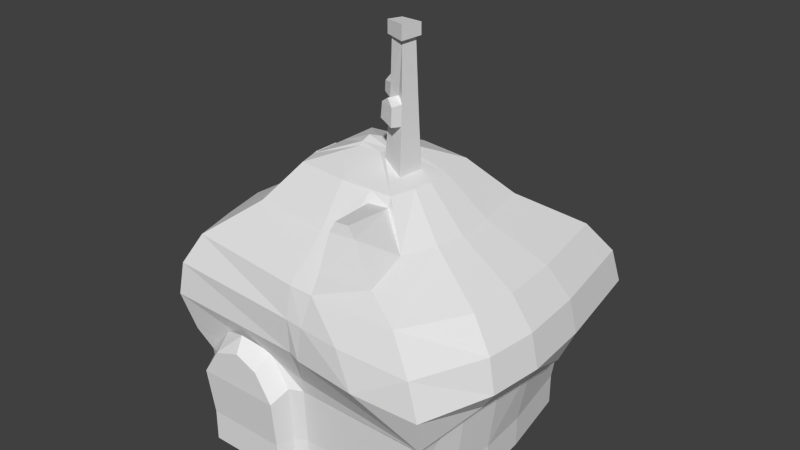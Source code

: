 # Source: fluttershy.blend  (saved by Blender 2.58.1; exported with 4.5.12 LTS)
import bpy
from mathutils import Matrix  # noqa: F401  (used for matrix-valued properties, if any)

bpy.ops.wm.read_factory_settings(use_empty=True)
scene = bpy.context.scene
scene.name = 'Scene'

# ---- collections
col_collection_1 = bpy.data.collections.new('Collection 1'); scene.collection.children.link(col_collection_1)

# ---- materials (node trees are filled in below, after node groups)
mat_material = bpy.data.materials.new('Material')
mat_material.alpha_threshold = 0.0
mat_material.use_transparent_shadow = False
mat_material.roughness = 0.5
mat_material.line_color = (0.0, 0.0, 0.0, 1.0)

# ---- material node trees

# ---- world
world_world = bpy.data.worlds.new('World'); scene.world = world_world
world_world.color = (0.05088, 0.05088, 0.05088)
world_world.use_sun_shadow = False
world_world.sun_shadow_jitter_overblur = 0.0
world_world.cycles.sampling_method = 'MANUAL'
world_world.cycles.sample_map_resolution = 256

# ---- meshes
me_cube_002 = bpy.data.meshes.new('Cube.002')
me_cube_002.from_pydata([(0.9612, 2.135, -0.9904), (0.9612, 0.2501, -0.9904), (-0.9564, 0.2176, -0.9904), (-1.026, 2.135, -0.9904), (1.041, 2.209, 0.7037), (1.041, 0.2183, 0.3161), (-0.9874, 0.1844, 0.2509), (-1.097, 2.209, 0.5298), (0.002353, 0.2176, -0.9904), (0.002354, 2.24, -0.9904), (0.0126, 0.1844, 0.3171), (0.009432, 2.345, 0.7037), (1.073, 1.477, -0.9904), (-1.079, 1.477, -0.9904), (1.161, 1.501, 0.4055), (-1.152, 1.442, 0.3732), (0.002354, 1.477, -0.9904), (-0.08896, 0.1303, 0.3211), (-0.09502, 0.1658, -0.9913), (-0.8858, 0.1303, 0.3211), (-0.8591, 0.1658, -0.9913), (-0.2538, 0.1303, 0.7684), (-0.721, 0.1303, 0.7684), (-0.4914, 0.06443, 0.9268), (-0.4683, -0.02162, 0.7181), (-0.6957, -0.02162, 0.5743), (-0.2785, -0.02162, 0.5743), (-0.8179, 0.02011, -0.9959), (-0.8429, -0.02162, 0.1748), (-0.1356, 0.02011, -0.9959), (-0.1313, -0.02162, 0.1748), (0.9612, 0.2501, -0.5299), (0.9612, 2.135, -0.5299), (-0.9564, 0.2176, -0.5299), (-1.026, 2.135, -0.5299), (0.002353, 0.2176, -0.5299), (0.002354, 2.24, -0.5299), (1.073, 1.477, -0.5299), (-1.079, 1.477, -0.5299), (-0.09502, 0.1658, -0.5299), (-0.8591, 0.1658, -0.5299), (-0.8179, 0.02011, -0.5299), (-0.1356, 0.02011, -0.5299), (-1.236, 1.477, -0.5299), (-1.184, 2.135, -0.5299), (-1.236, 1.477, -0.9904), (-1.184, 2.135, -0.9904), (1.104, 1.039, -0.9904), (-1.109, 1.039, -0.9904), (1.194, 1.041, 0.7037), (-1.184, 1.041, 0.6146), (1.104, 1.039, -0.5299), (-1.109, 1.039, -0.5299), (-1.097, 1.973, 0.7037), (-1.097, 1.737, 0.7037), (1.067, 0.6939, -0.9904), (-1.041, 0.6939, -0.9904), (1.154, 0.6811, 0.7037), (-1.095, 0.6811, 0.6146), (1.067, 0.6939, -0.5299), (-1.041, 0.6939, -0.5299), (-1.25, 0.5904, 0.7261), (-1.347, 1.007, 0.7261), (-1.126, 0.1571, 0.5081), (1.353, 0.5904, 0.7796), (1.399, 1.007, 0.7796), (1.221, 0.05479, 0.5471), (-1.253, 1.813, 0.7796), (-1.309, 1.471, 0.5814), (-1.253, 2.086, 0.7796), (-1.253, 2.359, 0.6753), (1.361, 1.54, 0.6008), (1.221, 2.359, 0.7796), (0.02792, 2.516, 0.7796), (0.03159, 0.1571, 0.5478), (0.94, 0.1202, 1.987), (0.01233, 0.1031, 1.991), (-1.052, 0.2272, 1.991), (0.008958, 2.398, 1.991), (1.107, 2.253, 1.991), (-1.169, 2.253, 1.991), (1.235, 1.499, 1.991), (1.27, 1.009, 1.991), (-1.259, 1.009, 1.991), (-1.224, 1.436, 1.991), (-1.169, 2.002, 1.991), (-1.169, 1.75, 1.991), (1.228, 0.6258, 1.991), (-1.167, 0.6258, 1.991), (-0.7996, 0.8291, 2.455), (0.752, 0.8291, 2.455), (-0.8235, 1.077, 2.455), (0.7793, 1.077, 2.455), (0.7566, 1.395, 2.455), (-0.801, 1.883, 2.455), (0.6736, 1.883, 2.455), (-0.03777, 1.977, 2.455), (-0.7254, 0.5708, 2.455), (-0.03558, 0.4904, 2.455), (0.642, 0.5556, 2.455), (0.3846, 0.7612, 2.983), (-0.06754, 0.7488, 2.983), (-0.5074, 0.8001, 2.983), (-0.06893, 1.697, 2.983), (0.3846, 1.637, 2.983), (-0.5556, 1.637, 2.983), (0.4375, 1.326, 2.983), (0.452, 1.123, 2.983), (-0.5556, 1.3, 2.983), (-0.5556, 1.429, 2.983), (0.4346, 0.9648, 2.983), (-0.5546, 0.9648, 2.983), (-0.2248, 1.151, 3.212), (-0.225, 1.231, 3.262), (0.01126, 1.185, 3.197), (-0.225, 1.304, 3.226), (-0.004536, 1.304, 3.226), (-0.1109, 1.318, 3.229), (-0.2137, 1.11, 3.18), (-0.004536, 1.101, 3.178), (-0.9941, 1.388, 2.227), (-0.981, 1.629, 2.244), (-0.9548, 1.605, 2.502), (-0.9522, 1.388, 2.503), (-0.8177, 1.3, 2.455), (-0.804, 1.666, 2.455), (-0.9291, 1.607, 2.593), (-0.9291, 1.377, 2.593), (-0.9568, 1.371, 2.547), (-0.9477, 1.611, 2.546), (-0.8367, 1.537, 2.605), (-0.8367, 1.408, 2.605), (0.2212, 0.09821, 1.991), (0.164, 0.4853, 2.455), (0.1998, 0.7562, 2.983), (0.3256, 0.2509, 2.952), (0.2844, 0.2326, 2.801), (0.2601, 0.1396, 2.271), (0.4329, 0.2618, 2.952), (0.4948, 0.2555, 2.81), (0.6815, 0.2047, 2.284), (0.228, 0.6946, 2.849), (0.3919, 0.7253, 2.851), (0.3093, 1.19, 3.055), (0.09035, 1.222, 3.168), (0.2921, 0.9682, 3.059), (0.07773, 1.059, 3.178), (0.1194, 1.067, 4.006), (0.2869, 1.178, 4.006), (0.2696, 1.17, 4.829), (0.1452, 1.176, 4.829), (0.2581, 1.034, 4.829), (0.1363, 1.07, 4.829), (0.1029, 1.064, 4.829), (0.2882, 0.9908, 4.829), (0.1144, 1.21, 4.829), (0.3036, 1.186, 4.829), (0.3036, 1.185, 4.999), (0.1144, 1.209, 4.987), (0.2882, 0.9919, 5.039), (0.1029, 1.064, 5.013), (0.1069, 1.065, 3.758), (0.1178, 1.202, 3.755), (0.2936, 1.181, 3.721), (0.279, 0.999, 3.723), (0.1032, 0.984, 3.779), (0.1144, 0.9861, 4.003), (0.2199, 1.045, 4.093), (0.1868, 0.9626, 4.088), (0.1353, 1.187, 4.215), (0.1326, 1.147, 4.292), (0.05732, 1.152, 4.258), (0.02795, 1.12, 4.038), (0.03268, 1.19, 4.038), (0.03715, 1.185, 4.179), (0.0328, 1.12, 4.179), (0.1256, 1.068, 4.215), (0.2526, 0.9259, 4.003), (0.2576, 0.914, 3.747), (0.1295, 1.193, 4.006), (0.2734, 1.012, 4.006), (1.166, 0.000939, 1.56), (0.03141, 0.0378, 1.56), (-1.174, 0.1156, 1.56), (0.02759, 2.574, 1.56), (1.271, 2.41, 1.56), (-1.307, 2.41, 1.56), (1.416, 1.556, 1.56), (1.456, 1.001, 1.56), (-1.406, 1.001, 1.56), (-1.367, 1.485, 1.56), (-1.307, 2.125, 1.56), (-1.307, 1.841, 1.56), (1.408, 0.5671, 1.56), (-1.304, 0.5671, 1.56), (0.1801, 0.02668, 1.551), (0.5399, -0.01082, 1.559), (1.267, -0.02794, 1.071), (0.03931, 0.04512, 1.071), (-1.21, 0.0868, 1.071), (0.03535, 2.633, 1.071), (1.324, 2.464, 1.071), (-1.347, 2.464, 1.071), (1.474, 1.579, 1.071), (1.515, 1.004, 1.071), (-1.449, 1.004, 1.071), (-1.409, 1.505, 1.071), (-1.347, 2.169, 1.071), (-1.347, 1.874, 1.071), (1.465, 0.5545, 1.071), (-1.344, 0.5545, 1.071), (0.1412, 0.01599, 1.046), (0.7176, -0.07163, 1.102)], [], [(0, 12, 16, 9), (13, 3, 9, 16), (19, 22, 6), (21, 17, 10), (23, 22, 25, 24), (21, 23, 24, 26), (22, 19, 28, 25), (17, 21, 26, 30), (26, 24, 25), (30, 26, 25, 28), (10, 35, 31, 5), (35, 8, 1, 31), (32, 0, 9, 36), (36, 11, 4, 32), (3, 34, 36, 9), (34, 7, 11, 36), (0, 32, 37, 12), (32, 4, 14, 37), (8, 35, 39, 18), (35, 10, 17, 39), (6, 33, 40, 19), (33, 2, 20, 40), (19, 40, 41, 28), (40, 20, 27, 41), (18, 39, 42, 29), (39, 17, 30, 42), (28, 41, 42, 30), (41, 27, 29, 42), (38, 34, 44, 43), (13, 38, 43, 45), (34, 3, 46, 44), (3, 13, 45, 46), (44, 46, 45, 43), (51, 37, 14, 49), (47, 12, 37, 51), (38, 52, 50, 15), (13, 48, 52, 38), (54, 53, 34, 38), (15, 54, 38), (53, 7, 34), (31, 59, 57, 5), (59, 51, 49, 57), (1, 55, 59, 31), (55, 47, 51, 59), (52, 60, 58, 50), (60, 33, 6, 58), (48, 56, 60, 52), (56, 2, 33, 60), (50, 58, 61, 62), (58, 6, 63, 61), (57, 49, 65, 64), (5, 57, 64, 66), (54, 15, 68, 67), (53, 54, 67, 69), (7, 53, 69, 70), (15, 50, 62, 68), (49, 14, 71, 65), (14, 4, 72, 71), (11, 7, 70, 73), (4, 11, 73, 72), (6, 10, 74, 63), (10, 5, 66, 74), (83, 88, 89, 91), (88, 77, 97, 89), (87, 82, 92, 90), (75, 87, 90, 99), (82, 81, 93, 92), (81, 79, 95, 93), (78, 80, 94, 96), (79, 78, 96, 95), (77, 76, 98, 97), (97, 98, 101, 102), (95, 96, 103, 104), (96, 94, 105, 103), (93, 95, 104, 106), (92, 93, 106, 107), (99, 90, 110, 100), (90, 92, 107, 110), (89, 97, 102, 111), (111, 102, 118, 112), (103, 105, 115, 117), (104, 103, 117, 116), (84, 120, 121, 86), (86, 121, 85), (120, 83, 91), (124, 120, 91), (120, 84, 83), (121, 120, 123, 122), (125, 121, 122), (120, 124, 123), (122, 123, 128, 129), (108, 109, 130, 131), (126, 127, 131, 130), (128, 127, 126, 129), (125, 126, 130), (124, 131, 127), (108, 131, 124), (109, 125, 130), (124, 127, 128), (123, 124, 128), (125, 129, 126), (122, 129, 125), (76, 132, 133, 98), (98, 133, 134, 101), (134, 100, 119), (132, 75, 140, 137), (137, 140, 139, 136), (136, 139, 138, 135), (141, 133, 136), (135, 141, 136), (141, 134, 133), (134, 141, 142, 100), (141, 135, 138, 142), (142, 139, 99), (100, 142, 99), (142, 138, 139), (99, 139, 140), (75, 99, 140), (133, 137, 136), (132, 137, 133), (108, 111, 112, 113), (91, 111, 108, 124), (89, 111, 91), (108, 113, 115, 109), (105, 109, 115), (80, 85, 125, 94), (85, 121, 125), (94, 125, 109, 105), (101, 118, 102), (101, 134, 119, 118), (104, 116, 106), (113, 114, 117, 115), (114, 116, 117), (107, 143, 145, 110), (145, 146, 119, 100), (110, 145, 100), (144, 143, 106, 116), (114, 144, 116), (143, 107, 106), (114, 119, 146, 144), (112, 118, 119, 114), (112, 114, 113), (150, 152, 153, 155), (151, 149, 156, 154), (152, 151, 154, 153), (149, 150, 155, 156), (156, 155, 158, 157), (153, 154, 159, 160), (154, 156, 157, 159), (155, 153, 160, 158), (157, 158, 160, 159), (146, 161, 162, 144), (161, 147, 179, 162), (143, 163, 164, 145), (163, 148, 180, 164), (145, 164, 161, 146), (144, 162, 163, 143), (162, 179, 148, 163), (180, 167, 168, 177), (167, 147, 166, 168), (176, 147, 167), (170, 176, 152), (176, 170, 171, 175), (170, 169, 174, 171), (175, 171, 174), (175, 174, 173, 172), (177, 168, 166), (178, 177, 166, 165), (151, 152, 176, 167), (150, 169, 170, 152), (180, 151, 167), (180, 148, 149, 151), (179, 169, 149, 148), (149, 169, 150), (179, 147, 172, 173), (169, 179, 173, 174), (147, 176, 175, 172), (147, 161, 165, 166), (164, 180, 177, 178), (161, 164, 178, 165), (182, 76, 77, 183), (184, 78, 79, 185), (186, 80, 78, 184), (185, 79, 81, 187), (187, 81, 82, 188), (189, 83, 84, 190), (191, 85, 80, 186), (192, 86, 85, 191), (190, 84, 86, 192), (193, 87, 75, 181), (188, 82, 87, 193), (183, 77, 88, 194), (194, 88, 83, 189), (196, 132, 195), (74, 198, 199, 63), (198, 182, 183, 199), (73, 200, 201, 72), (200, 184, 185, 201), (70, 202, 200, 73), (202, 186, 184, 200), (72, 201, 203, 71), (201, 185, 187, 203), (71, 203, 204, 65), (203, 187, 188, 204), (62, 205, 206, 68), (205, 189, 190, 206), (69, 207, 202, 70), (207, 191, 186, 202), (67, 208, 207, 69), (208, 192, 191, 207), (68, 206, 208, 67), (206, 190, 192, 208), (64, 209, 197, 66), (209, 193, 181, 197), (65, 204, 209, 64), (204, 188, 193, 209), (63, 199, 210, 61), (199, 183, 194, 210), (61, 210, 205, 62), (210, 194, 189, 205), (66, 212, 211, 74), (212, 196, 195, 211), (212, 66, 197), (74, 211, 198), (182, 198, 211, 195), (76, 182, 195, 132), (181, 196, 212, 197), (75, 132, 196, 181)])
_uv = me_cube_002.uv_layers.new(name='UVTex')
_uv.uv.foreach_set('vector', [0.9689, 0.2502, 0.9933, 0.3942, 0.7591, 0.3942, 0.7591, 0.2272, 0.5225, 0.3942, 0.534, 0.2502, 0.7591, 0.2272, 0.7591, 0.3942, 0.5665, 0.5635, 0.6027, 0.6192, 0.5441, 0.5547, 0.7055, 0.6192, 0.7418, 0.5635, 0.7642, 0.563, 0.6588, 0.6392, 0.6027, 0.6192, 0.6083, 0.595, 0.6583, 0.6129, 0.7055, 0.6192, 0.6588, 0.6392, 0.6583, 0.6129, 0.7001, 0.595, 0.6027, 0.6192, 0.5665, 0.5635, 0.5759, 0.5453, 0.6083, 0.595, 0.7418, 0.5635, 0.7055, 0.6192, 0.7001, 0.595, 0.7325, 0.5453, 0.7001, 0.595, 0.6583, 0.6129, 0.6083, 0.595, 0.7325, 0.5453, 0.7001, 0.595, 0.6083, 0.595, 0.5759, 0.5453, 0.7642, 0.563, 0.7619, 0.4575, 0.9729, 0.4575, 0.9904, 0.5629, 0.7619, 0.4575, 0.7619, 0.4002, 0.9729, 0.4002, 0.9729, 0.4575, 0.027, 0.3036, 0.027, 0.2466, 0.2368, 0.2466, 0.2368, 0.3036, 0.2368, 0.3036, 0.2352, 0.4564, 0.009607, 0.4564, 0.027, 0.3036, 0.4619, 0.2466, 0.4619, 0.3036, 0.2368, 0.3036, 0.2368, 0.2466, 0.4619, 0.3036, 0.4773, 0.4348, 0.2352, 0.4564, 0.2368, 0.3036, 0.5069, 0.02264, 0.5069, 0.07966, 0.3629, 0.07966, 0.3629, 0.02264, 0.5069, 0.07966, 0.5232, 0.2324, 0.3683, 0.1955, 0.3629, 0.07966, 0.7619, 0.4002, 0.7619, 0.4575, 0.7405, 0.4575, 0.7405, 0.4, 0.7619, 0.4575, 0.7642, 0.563, 0.7418, 0.5635, 0.7405, 0.4575, 0.5441, 0.5547, 0.5509, 0.4575, 0.5724, 0.4575, 0.5665, 0.5635, 0.5509, 0.4575, 0.5509, 0.4002, 0.5724, 0.4, 0.5724, 0.4575, 0.5665, 0.5635, 0.5724, 0.4575, 0.5814, 0.4575, 0.5759, 0.5453, 0.5724, 0.4575, 0.5724, 0.4, 0.5814, 0.3995, 0.5814, 0.4575, 0.7405, 0.4, 0.7405, 0.4575, 0.7315, 0.4575, 0.7315, 0.3995, 0.7405, 0.4575, 0.7418, 0.5635, 0.7325, 0.5453, 0.7315, 0.4575, 0.5759, 0.5453, 0.5814, 0.4575, 0.7315, 0.4575, 0.7325, 0.5453, 0.5814, 0.4575, 0.5814, 0.3995, 0.7315, 0.3995, 0.7315, 0.4575, 0.1799, 0.484, 0.1914, 0.6274, 0.1571, 0.6274, 0.1457, 0.484, 0.2374, 0.5509, 0.2374, 0.6077, 0.2031, 0.6077, 0.2031, 0.5509, 0.2357, 0.5415, 0.2357, 0.4848, 0.2014, 0.4848, 0.2014, 0.5415, 0.534, 0.2502, 0.5225, 0.3942, 0.4881, 0.3942, 0.4996, 0.2502, 0.2844, 0.5562, 0.2844, 0.4745, 0.4908, 0.4745, 0.4908, 0.5562, 0.267, 0.07966, 0.3629, 0.07966, 0.3683, 0.1955, 0.2675, 0.2324, 0.267, 0.02264, 0.3629, 0.02264, 0.3629, 0.07966, 0.267, 0.07966, 0.7084, 0.06179, 0.8043, 0.06179, 0.8039, 0.2035, 0.716, 0.1736, 0.7084, 0.004772, 0.8043, 0.004772, 0.8043, 0.06179, 0.7084, 0.06179, 0.6514, 0.2146, 0.5998, 0.2146, 0.5644, 0.06179, 0.7084, 0.06179, 0.716, 0.1736, 0.6514, 0.2146, 0.7084, 0.06179, 0.5998, 0.2146, 0.5482, 0.193, 0.5644, 0.06179, 0.09449, 0.07966, 0.1916, 0.07966, 0.1888, 0.2324, 0.08752, 0.1844, 0.1916, 0.07966, 0.267, 0.07966, 0.2675, 0.2324, 0.1888, 0.2324, 0.09449, 0.02264, 0.1916, 0.02264, 0.1916, 0.07966, 0.09449, 0.07966, 0.1916, 0.02264, 0.267, 0.02264, 0.267, 0.07966, 0.1916, 0.07966, 0.8043, 0.06179, 0.8798, 0.06179, 0.8825, 0.2035, 0.8039, 0.2035, 0.8798, 0.06179, 0.984, 0.06179, 0.9912, 0.1585, 0.8825, 0.2035, 0.8043, 0.004772, 0.8798, 0.004772, 0.8798, 0.06179, 0.8043, 0.06179, 0.8798, 0.004772, 0.984, 0.004772, 0.984, 0.06179, 0.8798, 0.06179, 0.6201, 0.8844, 0.6033, 0.8252, 0.6332, 0.82, 0.6461, 0.8716, 0.6033, 0.8252, 0.6033, 0.745, 0.6148, 0.7602, 0.6332, 0.82, 0.869, 0.629, 0.9228, 0.6619, 0.8976, 0.6852, 0.8549, 0.6613, 0.7899, 0.6155, 0.869, 0.629, 0.8549, 0.6613, 0.7978, 0.6348, 0.6997, 0.9704, 0.6315, 0.9573, 0.652, 0.9408, 0.7229, 0.9453, 0.7401, 0.9881, 0.6997, 0.9704, 0.7229, 0.9453, 0.7566, 0.9569, 0.7892, 0.9969, 0.7401, 0.9881, 0.7566, 0.9569, 0.7842, 0.9712, 0.6315, 0.9573, 0.6201, 0.8844, 0.6461, 0.8716, 0.652, 0.9408, 0.9228, 0.6619, 0.9961, 0.7142, 0.9685, 0.7256, 0.8976, 0.6852, 0.9961, 0.7142, 0.9685, 0.8179, 0.9433, 0.8106, 0.9685, 0.7256, 0.9075, 0.9286, 0.7892, 0.9969, 0.7842, 0.9712, 0.8929, 0.9101, 0.9685, 0.8179, 0.9075, 0.9286, 0.8929, 0.9101, 0.9433, 0.8106, 0.6033, 0.745, 0.6723, 0.6397, 0.6836, 0.6517, 0.6148, 0.7602, 0.6723, 0.6397, 0.7899, 0.6155, 0.7978, 0.6348, 0.6836, 0.6517, 0.6775, 0.8564, 0.6681, 0.8176, 0.7227, 0.8154, 0.7306, 0.8339, 0.6681, 0.8176, 0.668, 0.781, 0.7186, 0.7939, 0.7227, 0.8154, 0.8475, 0.6825, 0.8804, 0.7024, 0.8416, 0.7494, 0.8271, 0.737, 0.7981, 0.6789, 0.8475, 0.6825, 0.8271, 0.737, 0.8068, 0.7279, 0.8804, 0.7024, 0.9087, 0.7444, 0.8555, 0.7697, 0.8416, 0.7494, 0.9087, 0.7444, 0.9245, 0.8089, 0.8701, 0.8066, 0.8555, 0.7697, 0.8764, 0.8937, 0.7776, 0.9413, 0.7798, 0.8803, 0.8366, 0.8531, 0.9245, 0.8089, 0.8764, 0.8937, 0.8366, 0.8531, 0.8701, 0.8066, 0.668, 0.781, 0.7271, 0.7123, 0.7512, 0.7525, 0.7186, 0.7939, 0.7186, 0.7939, 0.7512, 0.7525, 0.7758, 0.7802, 0.7598, 0.7983, 0.8701, 0.8066, 0.8366, 0.8531, 0.8101, 0.8234, 0.8272, 0.8046, 0.8366, 0.8531, 0.7798, 0.8803, 0.7866, 0.8365, 0.8101, 0.8234, 0.8555, 0.7697, 0.8701, 0.8066, 0.8272, 0.8046, 0.8196, 0.7885, 0.8416, 0.7494, 0.8555, 0.7697, 0.8196, 0.7885, 0.813, 0.7789, 0.8068, 0.7279, 0.8271, 0.737, 0.806, 0.7724, 0.796, 0.7659, 0.8271, 0.737, 0.8416, 0.7494, 0.813, 0.7789, 0.806, 0.7724, 0.7227, 0.8154, 0.7186, 0.7939, 0.7598, 0.7983, 0.7627, 0.8072, 0.7627, 0.8072, 0.7598, 0.7983, 0.7834, 0.8019, 0.7848, 0.8043, 0.8101, 0.8234, 0.7866, 0.8365, 0.7899, 0.8103, 0.7945, 0.8073, 0.8272, 0.8046, 0.8101, 0.8234, 0.7945, 0.8073, 0.7982, 0.8036, 0.7045, 0.895, 0.7287, 0.869, 0.7456, 0.8847, 0.7338, 0.9193, 0.7338, 0.9193, 0.7456, 0.8847, 0.7566, 0.934, 0.7287, 0.869, 0.6775, 0.8564, 0.7306, 0.8339, 0.741, 0.8474, 0.7287, 0.869, 0.7306, 0.8339, 0.7287, 0.869, 0.7045, 0.895, 0.6775, 0.8564, 0.2107, 0.8613, 0.3857, 0.8545, 0.3857, 0.9677, 0.2281, 0.9671, 0.765, 0.8695, 0.7456, 0.8847, 0.7545, 0.8647, 0.7287, 0.869, 0.741, 0.8474, 0.747, 0.8565, 0.7545, 0.8647, 0.747, 0.8565, 0.7489, 0.8557, 0.7565, 0.863, 0.7736, 0.8233, 0.7783, 0.8288, 0.7617, 0.8546, 0.7546, 0.8489, 0.7582, 0.86, 0.7512, 0.8529, 0.7546, 0.8489, 0.7617, 0.8546, 0.7489, 0.8557, 0.7512, 0.8529, 0.7582, 0.86, 0.7565, 0.863, 0.765, 0.8695, 0.7582, 0.86, 0.7617, 0.8546, 0.741, 0.8474, 0.7546, 0.8489, 0.7512, 0.8529, 0.7736, 0.8233, 0.7546, 0.8489, 0.741, 0.8474, 0.7783, 0.8288, 0.765, 0.8695, 0.7617, 0.8546, 0.741, 0.8474, 0.7512, 0.8529, 0.7489, 0.8557, 0.747, 0.8565, 0.741, 0.8474, 0.7489, 0.8557, 0.765, 0.8695, 0.7565, 0.863, 0.7582, 0.86, 0.7545, 0.8647, 0.7565, 0.863, 0.765, 0.8695, 0.7271, 0.7123, 0.7431, 0.702, 0.7613, 0.744, 0.7512, 0.7525, 0.7512, 0.7525, 0.7613, 0.744, 0.7879, 0.7707, 0.7758, 0.7802, 0.7879, 0.7707, 0.796, 0.7659, 0.792, 0.7945, 0.7431, 0.702, 0.7981, 0.6789, 0.7897, 0.7065, 0.762, 0.7185, 0.003625, 0.8559, 0.1934, 0.8592, 0.1093, 0.9932, 0.01453, 0.991, 0.7779, 0.739, 0.7858, 0.7356, 0.7838, 0.7403, 0.7819, 0.7416, 0.7827, 0.7609, 0.7613, 0.744, 0.7779, 0.739, 0.7819, 0.7416, 0.7827, 0.7609, 0.7779, 0.739, 0.7827, 0.7609, 0.7879, 0.7707, 0.7613, 0.744, 0.7879, 0.7707, 0.7827, 0.7609, 0.7944, 0.7577, 0.796, 0.7659, 0.7827, 0.7609, 0.7819, 0.7416, 0.7838, 0.7403, 0.7944, 0.7577, 0.7944, 0.7577, 0.7858, 0.7356, 0.8068, 0.7279, 0.796, 0.7659, 0.7944, 0.7577, 0.8068, 0.7279, 0.7944, 0.7577, 0.7838, 0.7403, 0.7858, 0.7356, 0.8068, 0.7279, 0.7858, 0.7356, 0.7897, 0.7065, 0.7981, 0.6789, 0.8068, 0.7279, 0.7897, 0.7065, 0.7613, 0.744, 0.762, 0.7185, 0.7779, 0.739, 0.7431, 0.702, 0.762, 0.7185, 0.7613, 0.744, 0.7736, 0.8233, 0.7627, 0.8072, 0.7848, 0.8043, 0.788, 0.8073, 0.7306, 0.8339, 0.7627, 0.8072, 0.7736, 0.8233, 0.741, 0.8474, 0.7227, 0.8154, 0.7627, 0.8072, 0.7306, 0.8339, 0.7736, 0.8233, 0.788, 0.8073, 0.7899, 0.8103, 0.7783, 0.8288, 0.7866, 0.8365, 0.7783, 0.8288, 0.7899, 0.8103, 0.7776, 0.9413, 0.7566, 0.934, 0.765, 0.8695, 0.7798, 0.8803, 0.7566, 0.934, 0.7456, 0.8847, 0.765, 0.8695, 0.7798, 0.8803, 0.765, 0.8695, 0.7783, 0.8288, 0.7866, 0.8365, 0.7758, 0.7802, 0.7834, 0.8019, 0.7598, 0.7983, 0.7758, 0.7802, 0.7879, 0.7707, 0.792, 0.7945, 0.7834, 0.8019, 0.8272, 0.8046, 0.7982, 0.8036, 0.8196, 0.7885, 0.788, 0.8073, 0.7951, 0.798, 0.7945, 0.8073, 0.7899, 0.8103, 0.7951, 0.798, 0.7982, 0.8036, 0.7945, 0.8073, 0.813, 0.7789, 0.8086, 0.7876, 0.7992, 0.7788, 0.806, 0.7724, 0.7992, 0.7788, 0.7951, 0.7912, 0.792, 0.7945, 0.796, 0.7659, 0.806, 0.7724, 0.7992, 0.7788, 0.796, 0.7659, 0.7998, 0.797, 0.8086, 0.7876, 0.8196, 0.7885, 0.7982, 0.8036, 0.7951, 0.798, 0.7998, 0.797, 0.7982, 0.8036, 0.8086, 0.7876, 0.813, 0.7789, 0.8196, 0.7885, 0.7951, 0.798, 0.792, 0.7945, 0.7951, 0.7912, 0.7998, 0.797, 0.7848, 0.8043, 0.7834, 0.8019, 0.792, 0.7945, 0.7951, 0.798, 0.7848, 0.8043, 0.7951, 0.798, 0.788, 0.8073, 0.2245, 0.7082, 0.2203, 0.8047, 0.2422, 0.8209, 0.2468, 0.6879, 0.04006, 0.8298, 0.04598, 0.7225, 0.01304, 0.7017, 0.009259, 0.8493, 0.2203, 0.8047, 0.04006, 0.8298, 0.009259, 0.8493, 0.2422, 0.8209, 0.04598, 0.7225, 0.2245, 0.7082, 0.2468, 0.6879, 0.01304, 0.7017, 0.01304, 0.7017, 0.2468, 0.6879, 0.1601, 0.7561, 0.08054, 0.756, 0.2422, 0.8209, 0.009259, 0.8493, 0.08464, 0.7805, 0.1605, 0.7787, 0.009259, 0.8493, 0.01304, 0.7017, 0.08054, 0.756, 0.08464, 0.7805, 0.2468, 0.6879, 0.2422, 0.8209, 0.1605, 0.7787, 0.1601, 0.7561, 0.08054, 0.756, 0.1601, 0.7561, 0.1605, 0.7787, 0.08464, 0.7805, 0.5651, 0.7474, 0.5659, 0.8347, 0.5866, 0.8343, 0.5896, 0.746, 0.5659, 0.8347, 0.5663, 0.872, 0.5853, 0.872, 0.5866, 0.8343, 0.5848, 0.7289, 0.5835, 0.8292, 0.5561, 0.8294, 0.5514, 0.7296, 0.5835, 0.8292, 0.583, 0.872, 0.5581, 0.872, 0.5561, 0.8294, 0.5719, 0.7296, 0.57, 0.8294, 0.5441, 0.8347, 0.5432, 0.7665, 0.5416, 0.746, 0.5457, 0.8343, 0.5722, 0.8292, 0.5745, 0.7289, 0.5457, 0.8343, 0.5475, 0.872, 0.5711, 0.872, 0.5722, 0.8292, 0.3562, 0.8024, 0.3295, 0.8186, 0.3129, 0.7777, 0.3443, 0.7486, 0.3295, 0.8186, 0.2793, 0.8298, 0.2768, 0.7894, 0.3129, 0.7777, 0.5469, 0.9034, 0.5459, 0.872, 0.5611, 0.8852, 0.5783, 0.915, 0.5664, 0.9034, 0.5667, 0.9957, 0.3248, 0.767, 0.3283, 0.8065, 0.2907, 0.8093, 0.2784, 0.7932, 0.3283, 0.8065, 0.3296, 0.8266, 0.2806, 0.8256, 0.2907, 0.8093, 0.4992, 0.7004, 0.454, 0.7632, 0.4082, 0.7004, 0.4992, 0.7004, 0.4082, 0.7004, 0.4014, 0.5878, 0.5002, 0.5878, 0.3784, 0.7059, 0.3276, 0.745, 0.2689, 0.7059, 0.3825, 0.5888, 0.3784, 0.7059, 0.2689, 0.7059, 0.2598, 0.6034, 0.5703, 0.714, 0.552, 0.714, 0.5504, 0.6217, 0.5645, 0.6034, 0.5862, 0.714, 0.5878, 0.6217, 0.5818, 0.6332, 0.5701, 0.714, 0.5691, 0.872, 0.5668, 0.9957, 0.5611, 0.8852, 0.5581, 0.872, 0.583, 0.872, 0.5818, 0.9957, 0.5614, 0.9957, 0.5475, 0.872, 0.5483, 0.9034, 0.5685, 0.9957, 0.5711, 0.872, 0.572, 0.714, 0.5518, 0.6217, 0.5533, 0.714, 0.474, 0.9417, 0.4706, 0.9005, 0.4408, 0.9176, 0.4424, 0.9406, 0.4774, 0.9607, 0.4755, 0.8926, 0.4439, 0.903, 0.4454, 0.9492, 0.4722, 0.8926, 0.4742, 0.9607, 0.444, 0.9492, 0.4424, 0.903, 0.4884, 0.9708, 0.4876, 0.8898, 0.4613, 0.8967, 0.462, 0.9697, 0.4662, 0.8783, 0.4705, 0.9708, 0.4353, 0.9697, 0.4314, 0.8863, 0.4666, 0.8997, 0.5227, 0.8783, 0.5148, 0.8435, 0.4654, 0.8734, 0.7083, 0.6861, 0.7271, 0.7123, 0.668, 0.781, 0.645, 0.772, 0.8835, 0.9008, 0.8764, 0.8937, 0.9245, 0.8089, 0.9326, 0.8097, 0.7805, 0.9542, 0.7776, 0.9413, 0.8764, 0.8937, 0.8835, 0.9008, 0.9326, 0.8097, 0.9245, 0.8089, 0.9087, 0.7444, 0.9346, 0.7363, 0.9346, 0.7363, 0.9087, 0.7444, 0.8804, 0.7024, 0.8878, 0.695, 0.6639, 0.863, 0.6775, 0.8564, 0.7045, 0.895, 0.6818, 0.9148, 0.7566, 0.9439, 0.7566, 0.934, 0.7776, 0.9413, 0.7805, 0.9542, 0.7291, 0.9306, 0.7338, 0.9193, 0.7566, 0.934, 0.7566, 0.9439, 0.6818, 0.9148, 0.7045, 0.895, 0.7338, 0.9193, 0.7291, 0.9306, 0.8507, 0.6733, 0.8475, 0.6825, 0.7981, 0.6789, 0.798, 0.6598, 0.8878, 0.695, 0.8804, 0.7024, 0.8475, 0.6825, 0.8507, 0.6733, 0.645, 0.772, 0.668, 0.781, 0.6681, 0.8176, 0.653, 0.8187, 0.653, 0.8187, 0.6681, 0.8176, 0.6775, 0.8564, 0.6639, 0.863, 0.7577, 0.6841, 0.7431, 0.702, 0.7223, 0.6844, 0.6836, 0.6517, 0.696, 0.6689, 0.6299, 0.7661, 0.6148, 0.7602, 0.696, 0.6689, 0.7083, 0.6861, 0.645, 0.772, 0.6299, 0.7661, 0.8929, 0.9101, 0.8882, 0.9054, 0.9379, 0.8101, 0.9433, 0.8106, 0.8882, 0.9054, 0.8835, 0.9008, 0.9326, 0.8097, 0.9379, 0.8101, 0.7842, 0.9712, 0.7823, 0.9627, 0.8882, 0.9054, 0.8929, 0.9101, 0.7823, 0.9627, 0.7805, 0.9542, 0.8835, 0.9008, 0.8882, 0.9054, 0.9433, 0.8106, 0.9379, 0.8101, 0.9516, 0.731, 0.9685, 0.7256, 0.9379, 0.8101, 0.9326, 0.8097, 0.9346, 0.7363, 0.9516, 0.731, 0.9685, 0.7256, 0.9516, 0.731, 0.8927, 0.6901, 0.8976, 0.6852, 0.9516, 0.731, 0.9346, 0.7363, 0.8878, 0.695, 0.8927, 0.6901, 0.6461, 0.8716, 0.655, 0.8673, 0.6669, 0.9278, 0.652, 0.9408, 0.655, 0.8673, 0.6639, 0.863, 0.6818, 0.9148, 0.6669, 0.9278, 0.7566, 0.9569, 0.7566, 0.9504, 0.7823, 0.9627, 0.7842, 0.9712, 0.7566, 0.9504, 0.7566, 0.9439, 0.7805, 0.9542, 0.7823, 0.9627, 0.7229, 0.9453, 0.726, 0.9379, 0.7566, 0.9504, 0.7566, 0.9569, 0.726, 0.9379, 0.7291, 0.9306, 0.7566, 0.9439, 0.7566, 0.9504, 0.652, 0.9408, 0.6669, 0.9278, 0.726, 0.9379, 0.7229, 0.9453, 0.6669, 0.9278, 0.6818, 0.9148, 0.7291, 0.9306, 0.726, 0.9379, 0.8549, 0.6613, 0.8528, 0.6673, 0.7979, 0.6473, 0.7978, 0.6348, 0.8528, 0.6673, 0.8507, 0.6733, 0.798, 0.6598, 0.7979, 0.6473, 0.8976, 0.6852, 0.8927, 0.6901, 0.8528, 0.6673, 0.8549, 0.6613, 0.8927, 0.6901, 0.8878, 0.695, 0.8507, 0.6733, 0.8528, 0.6673, 0.6148, 0.7602, 0.6299, 0.7661, 0.6431, 0.8193, 0.6332, 0.82, 0.6299, 0.7661, 0.645, 0.772, 0.653, 0.8187, 0.6431, 0.8193, 0.6332, 0.82, 0.6431, 0.8193, 0.655, 0.8673, 0.6461, 0.8716, 0.6431, 0.8193, 0.653, 0.8187, 0.6639, 0.863, 0.655, 0.8673, 0.7978, 0.6348, 0.7635, 0.677, 0.7082, 0.6725, 0.6836, 0.6517, 0.7635, 0.677, 0.7577, 0.6841, 0.7223, 0.6844, 0.7082, 0.6725, 0.7635, 0.677, 0.7978, 0.6348, 0.7979, 0.6473, 0.6836, 0.6517, 0.7082, 0.6725, 0.696, 0.6689, 0.727, 0.6754, 0.7274, 0.6566, 0.7344, 0.6549, 0.7369, 0.6748, 0.7257, 0.7044, 0.727, 0.6754, 0.7369, 0.6748, 0.7395, 0.7044, 0.7257, 0.6748, 0.6884, 0.6935, 0.6911, 0.6729, 0.7232, 0.6549, 0.7257, 0.708, 0.683, 0.7296, 0.6884, 0.6935, 0.7257, 0.6748])
me_cube_002.materials.append(mat_material)
me_cube_002.use_remesh_preserve_volume = False
me_cube_002.use_remesh_preserve_attributes = False
me_cube_002.use_mirror_vertex_groups = False
me_cube_002.update()

# ---- objects
ob_cube = bpy.data.objects.new('Cube', me_cube_002)

# ---- transforms, parenting, visibility, modifiers, constraints
ob_cube.location = (0.001229, -1.4, 1.326)
ob_cube.scale = (1.677, 1.677, 0.9493)
ob_cube.lineart.crease_threshold = 0.0

# ---- collection membership
col_collection_1.objects.link(ob_cube)

# ---- scene / render settings (as saved in the file)
scene.frame_start = 1; scene.frame_end = 250; scene.frame_set(1)
scene.render.engine = 'BLENDER_EEVEE_NEXT'
scene.render.image_settings.color_mode = 'RGB'
scene.render.image_settings.compression = 90
scene.render.resolution_percentage = 50
scene.render.dither_intensity = 0.0
scene.render.bake_margin = 2
scene.render.bake_bias = 0.0
scene.cycles.use_denoising = False
scene.cycles.samples = 10
scene.cycles.sampling_pattern = 'TABULATED_SOBOL'
scene.cycles.light_sampling_threshold = 0.0
scene.cycles.use_adaptive_sampling = False
scene.cycles.use_light_tree = False
scene.cycles.blur_glossy = 0.0
scene.cycles.volume_bounces = 1
scene.cycles.pixel_filter_type = 'GAUSSIAN'
scene.cycles.sample_clamp_indirect = 0.0
scene.view_settings.view_transform = 'Standard'
bpy.context.view_layer.update()

# ---- added for rendering (the .blend has no active camera and no usable light): camera, sun
cam_auto = bpy.data.cameras.new('AutoCamera')
cam_auto.lens = 50.0
cam_auto.sensor_width = 36.0
cam_auto.clip_end = 1000.0
ob_auto_camera = bpy.data.objects.new('AutoCamera', cam_auto)
scene.collection.objects.link(ob_auto_camera)
ob_auto_camera.location = (8.23444, -9.06509, 9.78745)
ob_auto_camera.rotation_euler = (1.09748, -7.21219e-08, 0.694738)
scene.camera = ob_auto_camera
light_auto_sun = bpy.data.lights.new('AutoSun', 'SUN')
light_auto_sun.energy = 3.0
light_auto_sun.angle = 0.0523599
ob_auto_sun = bpy.data.objects.new('AutoSun', light_auto_sun)
scene.collection.objects.link(ob_auto_sun)
ob_auto_sun.rotation_euler = (0.872665, 0.174533, 0.523599)
bpy.context.view_layer.update()
